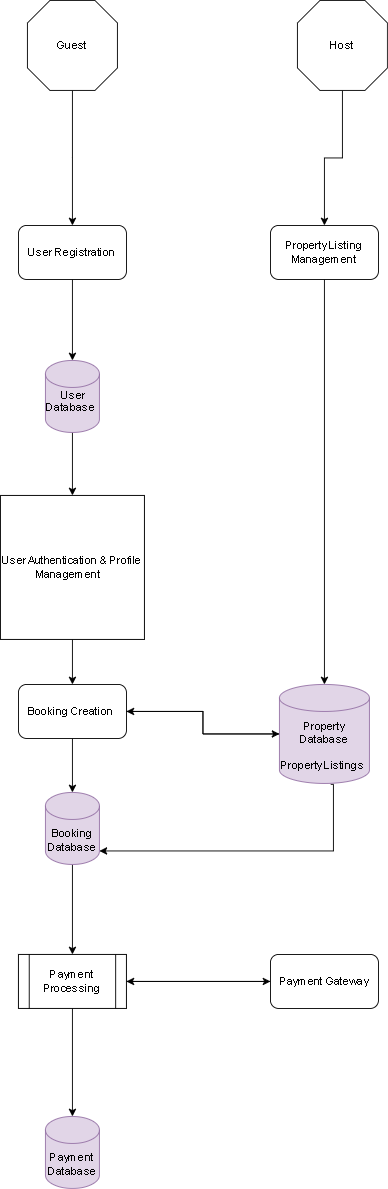

The diagram above was exported from draw.io. Its source (the exported page's mxGraphModel, read from the mxfile embedded in the PNG):
<mxGraphModel dx="1434" dy="912" grid="1" gridSize="10" guides="1" tooltips="1" connect="1" arrows="1" fold="1" page="1" pageScale="1" pageWidth="850" pageHeight="1100" math="0" shadow="0">
  <root>
    <mxCell id="0" />
    <mxCell id="1" parent="0" />
    <mxCell id="WPmB4nn9N5P67M0PU7vk-19" style="edgeStyle=orthogonalEdgeStyle;rounded=0;orthogonalLoop=1;jettySize=auto;html=1;entryX=0.5;entryY=0;entryDx=0;entryDy=0;" edge="1" parent="1" source="WPmB4nn9N5P67M0PU7vk-1" target="WPmB4nn9N5P67M0PU7vk-18">
      <mxGeometry relative="1" as="geometry" />
    </mxCell>
    <mxCell id="WPmB4nn9N5P67M0PU7vk-1" value="" style="verticalLabelPosition=bottom;verticalAlign=top;html=1;shape=mxgraph.basic.polygon;polyCoords=[[0.25,0],[0.75,0],[1,0.25],[1,0.75],[0.75,1],[0.25,1],[0,0.75],[0,0.25]];polyline=0;" vertex="1" parent="1">
      <mxGeometry x="480" y="290" width="100" height="100" as="geometry" />
    </mxCell>
    <mxCell id="WPmB4nn9N5P67M0PU7vk-3" style="edgeStyle=orthogonalEdgeStyle;rounded=0;orthogonalLoop=1;jettySize=auto;html=1;" edge="1" parent="1" source="WPmB4nn9N5P67M0PU7vk-2">
      <mxGeometry relative="1" as="geometry">
        <mxPoint x="230" y="540" as="targetPoint" />
      </mxGeometry>
    </mxCell>
    <mxCell id="WPmB4nn9N5P67M0PU7vk-2" value="" style="verticalLabelPosition=bottom;verticalAlign=top;html=1;shape=mxgraph.basic.polygon;polyCoords=[[0.25,0],[0.75,0],[1,0.25],[1,0.75],[0.75,1],[0.25,1],[0,0.75],[0,0.25]];polyline=0;" vertex="1" parent="1">
      <mxGeometry x="180" y="290" width="100" height="100" as="geometry" />
    </mxCell>
    <mxCell id="WPmB4nn9N5P67M0PU7vk-5" style="edgeStyle=orthogonalEdgeStyle;rounded=0;orthogonalLoop=1;jettySize=auto;html=1;" edge="1" parent="1">
      <mxGeometry relative="1" as="geometry">
        <mxPoint x="230" y="690" as="targetPoint" />
        <mxPoint x="230" y="600" as="sourcePoint" />
      </mxGeometry>
    </mxCell>
    <mxCell id="WPmB4nn9N5P67M0PU7vk-6" value="User Registration" style="rounded=1;whiteSpace=wrap;html=1;" vertex="1" parent="1">
      <mxGeometry x="170" y="540" width="120" height="60" as="geometry" />
    </mxCell>
    <mxCell id="WPmB4nn9N5P67M0PU7vk-9" style="edgeStyle=orthogonalEdgeStyle;rounded=0;orthogonalLoop=1;jettySize=auto;html=1;exitX=0.5;exitY=1;exitDx=0;exitDy=0;exitPerimeter=0;" edge="1" parent="1" source="WPmB4nn9N5P67M0PU7vk-31" target="WPmB4nn9N5P67M0PU7vk-8">
      <mxGeometry relative="1" as="geometry">
        <mxPoint x="230" y="790" as="sourcePoint" />
      </mxGeometry>
    </mxCell>
    <mxCell id="WPmB4nn9N5P67M0PU7vk-10" style="edgeStyle=orthogonalEdgeStyle;rounded=0;orthogonalLoop=1;jettySize=auto;html=1;" edge="1" parent="1" source="WPmB4nn9N5P67M0PU7vk-8" target="WPmB4nn9N5P67M0PU7vk-11">
      <mxGeometry relative="1" as="geometry">
        <mxPoint x="230" y="1080" as="targetPoint" />
      </mxGeometry>
    </mxCell>
    <mxCell id="WPmB4nn9N5P67M0PU7vk-8" value="User Authentication &amp;amp; Profile Management&amp;nbsp; &amp;nbsp;" style="whiteSpace=wrap;html=1;aspect=fixed;" vertex="1" parent="1">
      <mxGeometry x="150" y="840" width="160" height="160" as="geometry" />
    </mxCell>
    <mxCell id="WPmB4nn9N5P67M0PU7vk-12" style="edgeStyle=orthogonalEdgeStyle;rounded=0;orthogonalLoop=1;jettySize=auto;html=1;" edge="1" parent="1" source="WPmB4nn9N5P67M0PU7vk-11" target="WPmB4nn9N5P67M0PU7vk-13">
      <mxGeometry relative="1" as="geometry">
        <mxPoint x="230" y="1210" as="targetPoint" />
      </mxGeometry>
    </mxCell>
    <mxCell id="WPmB4nn9N5P67M0PU7vk-11" value="Booking Creation&amp;nbsp;" style="rounded=1;whiteSpace=wrap;html=1;" vertex="1" parent="1">
      <mxGeometry x="170" y="1050" width="120" height="60" as="geometry" />
    </mxCell>
    <mxCell id="WPmB4nn9N5P67M0PU7vk-15" style="edgeStyle=orthogonalEdgeStyle;rounded=0;orthogonalLoop=1;jettySize=auto;html=1;entryX=0.5;entryY=0;entryDx=0;entryDy=0;" edge="1" parent="1" source="WPmB4nn9N5P67M0PU7vk-13" target="WPmB4nn9N5P67M0PU7vk-14">
      <mxGeometry relative="1" as="geometry" />
    </mxCell>
    <mxCell id="WPmB4nn9N5P67M0PU7vk-13" value="Booking Database" style="shape=cylinder3;whiteSpace=wrap;html=1;boundedLbl=1;backgroundOutline=1;size=15;fillColor=#e1d5e7;strokeColor=#9673a6;" vertex="1" parent="1">
      <mxGeometry x="200" y="1170" width="60" height="80" as="geometry" />
    </mxCell>
    <mxCell id="WPmB4nn9N5P67M0PU7vk-28" style="edgeStyle=orthogonalEdgeStyle;rounded=0;orthogonalLoop=1;jettySize=auto;html=1;entryX=0;entryY=0.5;entryDx=0;entryDy=0;" edge="1" parent="1" source="WPmB4nn9N5P67M0PU7vk-14" target="WPmB4nn9N5P67M0PU7vk-25">
      <mxGeometry relative="1" as="geometry" />
    </mxCell>
    <mxCell id="WPmB4nn9N5P67M0PU7vk-14" value="Payment Processing" style="shape=process;whiteSpace=wrap;html=1;backgroundOutline=1;" vertex="1" parent="1">
      <mxGeometry x="170" y="1350" width="120" height="60" as="geometry" />
    </mxCell>
    <mxCell id="WPmB4nn9N5P67M0PU7vk-16" value="Payment Database" style="shape=cylinder3;whiteSpace=wrap;html=1;boundedLbl=1;backgroundOutline=1;size=15;fillColor=#e1d5e7;strokeColor=#9673a6;" vertex="1" parent="1">
      <mxGeometry x="200" y="1530" width="60" height="80" as="geometry" />
    </mxCell>
    <mxCell id="WPmB4nn9N5P67M0PU7vk-17" style="edgeStyle=orthogonalEdgeStyle;rounded=0;orthogonalLoop=1;jettySize=auto;html=1;entryX=0.5;entryY=0;entryDx=0;entryDy=0;entryPerimeter=0;" edge="1" parent="1" source="WPmB4nn9N5P67M0PU7vk-14" target="WPmB4nn9N5P67M0PU7vk-16">
      <mxGeometry relative="1" as="geometry" />
    </mxCell>
    <mxCell id="WPmB4nn9N5P67M0PU7vk-22" style="edgeStyle=orthogonalEdgeStyle;rounded=0;orthogonalLoop=1;jettySize=auto;html=1;entryX=0.5;entryY=0;entryDx=0;entryDy=0;entryPerimeter=0;" edge="1" parent="1" source="WPmB4nn9N5P67M0PU7vk-18" target="WPmB4nn9N5P67M0PU7vk-27">
      <mxGeometry relative="1" as="geometry">
        <mxPoint x="510" y="1020" as="targetPoint" />
      </mxGeometry>
    </mxCell>
    <mxCell id="WPmB4nn9N5P67M0PU7vk-18" value="Property Listing Management" style="rounded=1;whiteSpace=wrap;html=1;" vertex="1" parent="1">
      <mxGeometry x="450" y="540" width="120" height="60" as="geometry" />
    </mxCell>
    <mxCell id="WPmB4nn9N5P67M0PU7vk-24" style="edgeStyle=orthogonalEdgeStyle;rounded=0;orthogonalLoop=1;jettySize=auto;html=1;entryX=1;entryY=0.5;entryDx=0;entryDy=0;exitX=0;exitY=0.5;exitDx=0;exitDy=0;exitPerimeter=0;" edge="1" parent="1" source="WPmB4nn9N5P67M0PU7vk-27" target="WPmB4nn9N5P67M0PU7vk-11">
      <mxGeometry relative="1" as="geometry">
        <mxPoint x="430" y="1100" as="sourcePoint" />
      </mxGeometry>
    </mxCell>
    <mxCell id="WPmB4nn9N5P67M0PU7vk-23" style="edgeStyle=orthogonalEdgeStyle;rounded=0;orthogonalLoop=1;jettySize=auto;html=1;entryX=1;entryY=1;entryDx=0;entryDy=-15;entryPerimeter=0;exitX=0.57;exitY=1.009;exitDx=0;exitDy=0;exitPerimeter=0;" edge="1" parent="1" source="WPmB4nn9N5P67M0PU7vk-27" target="WPmB4nn9N5P67M0PU7vk-13">
      <mxGeometry relative="1" as="geometry">
        <mxPoint x="520" y="1180" as="sourcePoint" />
        <Array as="points">
          <mxPoint x="520" y="1161" />
          <mxPoint x="520" y="1235" />
        </Array>
      </mxGeometry>
    </mxCell>
    <mxCell id="WPmB4nn9N5P67M0PU7vk-26" style="edgeStyle=orthogonalEdgeStyle;rounded=0;orthogonalLoop=1;jettySize=auto;html=1;entryX=1;entryY=0.5;entryDx=0;entryDy=0;" edge="1" parent="1" source="WPmB4nn9N5P67M0PU7vk-25" target="WPmB4nn9N5P67M0PU7vk-14">
      <mxGeometry relative="1" as="geometry" />
    </mxCell>
    <mxCell id="WPmB4nn9N5P67M0PU7vk-25" value="Payment Gateway" style="rounded=1;whiteSpace=wrap;html=1;" vertex="1" parent="1">
      <mxGeometry x="450" y="1350" width="120" height="60" as="geometry" />
    </mxCell>
    <mxCell id="WPmB4nn9N5P67M0PU7vk-27" value="Property Database&lt;br&gt;&lt;br&gt;Property Listings&amp;nbsp;" style="shape=cylinder3;whiteSpace=wrap;html=1;boundedLbl=1;backgroundOutline=1;size=15;fillColor=#e1d5e7;strokeColor=#9673a6;" vertex="1" parent="1">
      <mxGeometry x="460" y="1050" width="100" height="110" as="geometry" />
    </mxCell>
    <mxCell id="WPmB4nn9N5P67M0PU7vk-29" style="edgeStyle=orthogonalEdgeStyle;rounded=0;orthogonalLoop=1;jettySize=auto;html=1;entryX=0;entryY=0.5;entryDx=0;entryDy=0;entryPerimeter=0;" edge="1" parent="1" source="WPmB4nn9N5P67M0PU7vk-11" target="WPmB4nn9N5P67M0PU7vk-27">
      <mxGeometry relative="1" as="geometry" />
    </mxCell>
    <mxCell id="WPmB4nn9N5P67M0PU7vk-30" value=" Guest " style="text;html=1;align=center;verticalAlign=middle;whiteSpace=wrap;rounded=0;" vertex="1" parent="1">
      <mxGeometry x="200" y="325" width="60" height="30" as="geometry" />
    </mxCell>
    <mxCell id="WPmB4nn9N5P67M0PU7vk-31" value="&amp;nbsp;User Database&amp;nbsp; &amp;nbsp;" style="shape=cylinder3;whiteSpace=wrap;html=1;boundedLbl=1;backgroundOutline=1;size=15;fillColor=#e1d5e7;strokeColor=#9673a6;" vertex="1" parent="1">
      <mxGeometry x="200" y="690" width="60" height="80" as="geometry" />
    </mxCell>
    <mxCell id="WPmB4nn9N5P67M0PU7vk-32" value="Host " style="text;html=1;align=center;verticalAlign=middle;whiteSpace=wrap;rounded=0;" vertex="1" parent="1">
      <mxGeometry x="500" y="325" width="60" height="30" as="geometry" />
    </mxCell>
  </root>
</mxGraphModel>